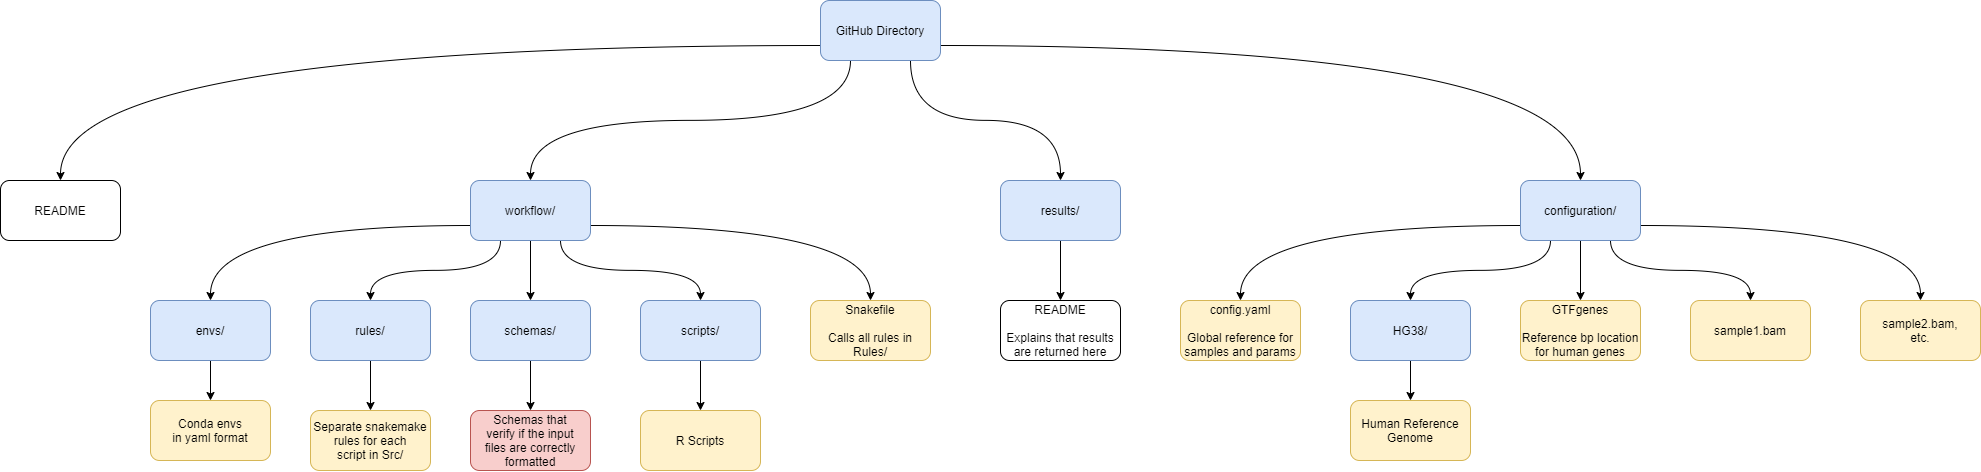

The diagram above was exported from draw.io. Its source (the exported page's mxGraphModel, read from the mxfile embedded in the PNG):
<mxGraphModel dx="4666" dy="1657" grid="1" gridSize="10" guides="1" tooltips="1" connect="1" arrows="1" fold="1" page="1" pageScale="1" pageWidth="850" pageHeight="1100" math="0" shadow="0">
  <root>
    <mxCell id="0" />
    <mxCell id="1" parent="0" />
    <mxCell id="_qQLWZeWCE7__8--aSRF-4" style="edgeStyle=orthogonalEdgeStyle;curved=1;orthogonalLoop=1;jettySize=auto;html=1;exitX=0.25;exitY=1;exitDx=0;exitDy=0;entryX=0.5;entryY=0;entryDx=0;entryDy=0;" edge="1" parent="1" source="ZnQ_d1nnyhPkqziF58Yf-1" target="ZnQ_d1nnyhPkqziF58Yf-21">
      <mxGeometry relative="1" as="geometry" />
    </mxCell>
    <mxCell id="_qQLWZeWCE7__8--aSRF-19" style="edgeStyle=orthogonalEdgeStyle;curved=1;orthogonalLoop=1;jettySize=auto;html=1;exitX=0.75;exitY=1;exitDx=0;exitDy=0;entryX=0.5;entryY=0;entryDx=0;entryDy=0;" edge="1" parent="1" source="ZnQ_d1nnyhPkqziF58Yf-1" target="ZnQ_d1nnyhPkqziF58Yf-17">
      <mxGeometry relative="1" as="geometry" />
    </mxCell>
    <mxCell id="_qQLWZeWCE7__8--aSRF-20" style="edgeStyle=orthogonalEdgeStyle;curved=1;orthogonalLoop=1;jettySize=auto;html=1;exitX=0;exitY=0.75;exitDx=0;exitDy=0;entryX=0.5;entryY=0;entryDx=0;entryDy=0;" edge="1" parent="1" source="ZnQ_d1nnyhPkqziF58Yf-1" target="ZnQ_d1nnyhPkqziF58Yf-38">
      <mxGeometry relative="1" as="geometry" />
    </mxCell>
    <mxCell id="_qQLWZeWCE7__8--aSRF-22" style="edgeStyle=orthogonalEdgeStyle;curved=1;orthogonalLoop=1;jettySize=auto;html=1;exitX=1;exitY=0.75;exitDx=0;exitDy=0;entryX=0.5;entryY=0;entryDx=0;entryDy=0;" edge="1" parent="1" source="ZnQ_d1nnyhPkqziF58Yf-1" target="ZnQ_d1nnyhPkqziF58Yf-2">
      <mxGeometry relative="1" as="geometry" />
    </mxCell>
    <mxCell id="ZnQ_d1nnyhPkqziF58Yf-1" value="GitHub Directory" style="rounded=1;whiteSpace=wrap;html=1;fillColor=#dae8fc;strokeColor=#6c8ebf;" parent="1" vertex="1">
      <mxGeometry x="-490" y="410" width="120" height="60" as="geometry" />
    </mxCell>
    <mxCell id="_qQLWZeWCE7__8--aSRF-24" style="edgeStyle=orthogonalEdgeStyle;curved=1;orthogonalLoop=1;jettySize=auto;html=1;exitX=0;exitY=0.75;exitDx=0;exitDy=0;entryX=0.5;entryY=0;entryDx=0;entryDy=0;" edge="1" parent="1" source="ZnQ_d1nnyhPkqziF58Yf-2" target="ZnQ_d1nnyhPkqziF58Yf-4">
      <mxGeometry relative="1" as="geometry" />
    </mxCell>
    <mxCell id="_qQLWZeWCE7__8--aSRF-27" style="edgeStyle=orthogonalEdgeStyle;curved=1;orthogonalLoop=1;jettySize=auto;html=1;exitX=0.25;exitY=1;exitDx=0;exitDy=0;entryX=0.5;entryY=0;entryDx=0;entryDy=0;" edge="1" parent="1" source="ZnQ_d1nnyhPkqziF58Yf-2" target="ZnQ_d1nnyhPkqziF58Yf-10">
      <mxGeometry relative="1" as="geometry" />
    </mxCell>
    <mxCell id="_qQLWZeWCE7__8--aSRF-28" style="edgeStyle=orthogonalEdgeStyle;curved=1;orthogonalLoop=1;jettySize=auto;html=1;exitX=0.5;exitY=1;exitDx=0;exitDy=0;entryX=0.5;entryY=0;entryDx=0;entryDy=0;" edge="1" parent="1" source="ZnQ_d1nnyhPkqziF58Yf-2" target="ZnQ_d1nnyhPkqziF58Yf-11">
      <mxGeometry relative="1" as="geometry" />
    </mxCell>
    <mxCell id="_qQLWZeWCE7__8--aSRF-30" style="edgeStyle=orthogonalEdgeStyle;curved=1;orthogonalLoop=1;jettySize=auto;html=1;exitX=0.75;exitY=1;exitDx=0;exitDy=0;entryX=0.5;entryY=0;entryDx=0;entryDy=0;" edge="1" parent="1" source="ZnQ_d1nnyhPkqziF58Yf-2" target="ZnQ_d1nnyhPkqziF58Yf-5">
      <mxGeometry relative="1" as="geometry" />
    </mxCell>
    <mxCell id="_qQLWZeWCE7__8--aSRF-31" style="edgeStyle=orthogonalEdgeStyle;curved=1;orthogonalLoop=1;jettySize=auto;html=1;exitX=1;exitY=0.75;exitDx=0;exitDy=0;entryX=0.5;entryY=0;entryDx=0;entryDy=0;" edge="1" parent="1" source="ZnQ_d1nnyhPkqziF58Yf-2" target="ZnQ_d1nnyhPkqziF58Yf-6">
      <mxGeometry relative="1" as="geometry" />
    </mxCell>
    <mxCell id="ZnQ_d1nnyhPkqziF58Yf-2" value="configuration/" style="rounded=1;whiteSpace=wrap;html=1;fillColor=#dae8fc;strokeColor=#6c8ebf;" parent="1" vertex="1">
      <mxGeometry x="210" y="590" width="120" height="60" as="geometry" />
    </mxCell>
    <mxCell id="ZnQ_d1nnyhPkqziF58Yf-4" value="config.yaml&lt;br&gt;&lt;br&gt;Global reference for&lt;br&gt;samples and params" style="rounded=1;whiteSpace=wrap;html=1;fillColor=#fff2cc;strokeColor=#d6b656;" parent="1" vertex="1">
      <mxGeometry x="-130" y="710" width="120" height="60" as="geometry" />
    </mxCell>
    <mxCell id="ZnQ_d1nnyhPkqziF58Yf-5" value="sample1.bam" style="rounded=1;whiteSpace=wrap;html=1;fillColor=#fff2cc;strokeColor=#d6b656;" parent="1" vertex="1">
      <mxGeometry x="380" y="710" width="120" height="60" as="geometry" />
    </mxCell>
    <mxCell id="ZnQ_d1nnyhPkqziF58Yf-6" value="sample2.bam,&lt;br&gt;etc." style="rounded=1;whiteSpace=wrap;html=1;fillColor=#fff2cc;strokeColor=#d6b656;" parent="1" vertex="1">
      <mxGeometry x="550" y="710" width="120" height="60" as="geometry" />
    </mxCell>
    <mxCell id="_qQLWZeWCE7__8--aSRF-25" style="edgeStyle=orthogonalEdgeStyle;curved=1;orthogonalLoop=1;jettySize=auto;html=1;exitX=0.5;exitY=1;exitDx=0;exitDy=0;entryX=0.5;entryY=0;entryDx=0;entryDy=0;" edge="1" parent="1" source="ZnQ_d1nnyhPkqziF58Yf-10" target="ZnQ_d1nnyhPkqziF58Yf-51">
      <mxGeometry relative="1" as="geometry" />
    </mxCell>
    <mxCell id="ZnQ_d1nnyhPkqziF58Yf-10" value="HG38/" style="rounded=1;whiteSpace=wrap;html=1;fillColor=#dae8fc;strokeColor=#6c8ebf;" parent="1" vertex="1">
      <mxGeometry x="40" y="710" width="120" height="60" as="geometry" />
    </mxCell>
    <mxCell id="ZnQ_d1nnyhPkqziF58Yf-11" value="GTFgenes&lt;br&gt;&lt;br&gt;Reference bp location&lt;br&gt;for human genes" style="rounded=1;whiteSpace=wrap;html=1;fillColor=#fff2cc;strokeColor=#d6b656;" parent="1" vertex="1">
      <mxGeometry x="210" y="710" width="120" height="60" as="geometry" />
    </mxCell>
    <mxCell id="_qQLWZeWCE7__8--aSRF-21" style="edgeStyle=orthogonalEdgeStyle;curved=1;orthogonalLoop=1;jettySize=auto;html=1;exitX=0.5;exitY=1;exitDx=0;exitDy=0;entryX=0.5;entryY=0;entryDx=0;entryDy=0;" edge="1" parent="1" source="ZnQ_d1nnyhPkqziF58Yf-17" target="ZnQ_d1nnyhPkqziF58Yf-18">
      <mxGeometry relative="1" as="geometry" />
    </mxCell>
    <mxCell id="ZnQ_d1nnyhPkqziF58Yf-17" value="results/" style="rounded=1;whiteSpace=wrap;html=1;fillColor=#dae8fc;strokeColor=#6c8ebf;" parent="1" vertex="1">
      <mxGeometry x="-310" y="590" width="120" height="60" as="geometry" />
    </mxCell>
    <mxCell id="ZnQ_d1nnyhPkqziF58Yf-18" value="README&lt;br&gt;&lt;br&gt;Explains that results are returned here" style="rounded=1;whiteSpace=wrap;html=1;" parent="1" vertex="1">
      <mxGeometry x="-310" y="710" width="120" height="60" as="geometry" />
    </mxCell>
    <mxCell id="_qQLWZeWCE7__8--aSRF-14" style="edgeStyle=orthogonalEdgeStyle;curved=1;orthogonalLoop=1;jettySize=auto;html=1;exitX=0.25;exitY=1;exitDx=0;exitDy=0;entryX=0.5;entryY=0;entryDx=0;entryDy=0;" edge="1" parent="1" source="ZnQ_d1nnyhPkqziF58Yf-21" target="ZnQ_d1nnyhPkqziF58Yf-27">
      <mxGeometry relative="1" as="geometry" />
    </mxCell>
    <mxCell id="_qQLWZeWCE7__8--aSRF-15" style="edgeStyle=orthogonalEdgeStyle;curved=1;orthogonalLoop=1;jettySize=auto;html=1;exitX=0.5;exitY=1;exitDx=0;exitDy=0;" edge="1" parent="1" source="ZnQ_d1nnyhPkqziF58Yf-21" target="ZnQ_d1nnyhPkqziF58Yf-25">
      <mxGeometry relative="1" as="geometry" />
    </mxCell>
    <mxCell id="_qQLWZeWCE7__8--aSRF-16" style="edgeStyle=orthogonalEdgeStyle;curved=1;orthogonalLoop=1;jettySize=auto;html=1;exitX=0;exitY=0.75;exitDx=0;exitDy=0;entryX=0.5;entryY=0;entryDx=0;entryDy=0;" edge="1" parent="1" source="ZnQ_d1nnyhPkqziF58Yf-21" target="ZnQ_d1nnyhPkqziF58Yf-26">
      <mxGeometry relative="1" as="geometry" />
    </mxCell>
    <mxCell id="_qQLWZeWCE7__8--aSRF-17" style="edgeStyle=orthogonalEdgeStyle;curved=1;orthogonalLoop=1;jettySize=auto;html=1;exitX=1;exitY=0.75;exitDx=0;exitDy=0;entryX=0.5;entryY=0;entryDx=0;entryDy=0;" edge="1" parent="1" source="ZnQ_d1nnyhPkqziF58Yf-21" target="ZnQ_d1nnyhPkqziF58Yf-29">
      <mxGeometry relative="1" as="geometry" />
    </mxCell>
    <mxCell id="_qQLWZeWCE7__8--aSRF-18" style="edgeStyle=orthogonalEdgeStyle;curved=1;orthogonalLoop=1;jettySize=auto;html=1;exitX=0.75;exitY=1;exitDx=0;exitDy=0;entryX=0.5;entryY=0;entryDx=0;entryDy=0;" edge="1" parent="1" source="ZnQ_d1nnyhPkqziF58Yf-21" target="ZnQ_d1nnyhPkqziF58Yf-28">
      <mxGeometry relative="1" as="geometry" />
    </mxCell>
    <mxCell id="ZnQ_d1nnyhPkqziF58Yf-21" value="workflow/" style="rounded=1;whiteSpace=wrap;html=1;fillColor=#dae8fc;strokeColor=#6c8ebf;" parent="1" vertex="1">
      <mxGeometry x="-840" y="590" width="120" height="60" as="geometry" />
    </mxCell>
    <mxCell id="_qQLWZeWCE7__8--aSRF-10" style="edgeStyle=orthogonalEdgeStyle;curved=1;orthogonalLoop=1;jettySize=auto;html=1;exitX=0.5;exitY=1;exitDx=0;exitDy=0;entryX=0.5;entryY=0;entryDx=0;entryDy=0;" edge="1" parent="1" source="ZnQ_d1nnyhPkqziF58Yf-25" target="ZnQ_d1nnyhPkqziF58Yf-49">
      <mxGeometry relative="1" as="geometry" />
    </mxCell>
    <mxCell id="ZnQ_d1nnyhPkqziF58Yf-25" value="schemas/" style="rounded=1;whiteSpace=wrap;html=1;fillColor=#dae8fc;strokeColor=#6c8ebf;" parent="1" vertex="1">
      <mxGeometry x="-840" y="710" width="120" height="60" as="geometry" />
    </mxCell>
    <mxCell id="_qQLWZeWCE7__8--aSRF-6" style="edgeStyle=orthogonalEdgeStyle;curved=1;orthogonalLoop=1;jettySize=auto;html=1;exitX=0.5;exitY=1;exitDx=0;exitDy=0;entryX=0.5;entryY=0;entryDx=0;entryDy=0;" edge="1" parent="1" source="ZnQ_d1nnyhPkqziF58Yf-26" target="ZnQ_d1nnyhPkqziF58Yf-43">
      <mxGeometry relative="1" as="geometry" />
    </mxCell>
    <mxCell id="ZnQ_d1nnyhPkqziF58Yf-26" value="envs/" style="rounded=1;whiteSpace=wrap;html=1;fillColor=#dae8fc;strokeColor=#6c8ebf;" parent="1" vertex="1">
      <mxGeometry x="-1160" y="710" width="120" height="60" as="geometry" />
    </mxCell>
    <mxCell id="_qQLWZeWCE7__8--aSRF-8" style="edgeStyle=orthogonalEdgeStyle;curved=1;orthogonalLoop=1;jettySize=auto;html=1;exitX=0.5;exitY=1;exitDx=0;exitDy=0;entryX=0.5;entryY=0;entryDx=0;entryDy=0;" edge="1" parent="1" source="ZnQ_d1nnyhPkqziF58Yf-27" target="ZnQ_d1nnyhPkqziF58Yf-45">
      <mxGeometry relative="1" as="geometry" />
    </mxCell>
    <mxCell id="ZnQ_d1nnyhPkqziF58Yf-27" value="rules/" style="rounded=1;whiteSpace=wrap;html=1;fillColor=#dae8fc;strokeColor=#6c8ebf;" parent="1" vertex="1">
      <mxGeometry x="-1000" y="710" width="120" height="60" as="geometry" />
    </mxCell>
    <mxCell id="_qQLWZeWCE7__8--aSRF-12" style="edgeStyle=orthogonalEdgeStyle;curved=1;orthogonalLoop=1;jettySize=auto;html=1;exitX=0.5;exitY=1;exitDx=0;exitDy=0;entryX=0.5;entryY=0;entryDx=0;entryDy=0;" edge="1" parent="1" source="ZnQ_d1nnyhPkqziF58Yf-28" target="ZnQ_d1nnyhPkqziF58Yf-47">
      <mxGeometry relative="1" as="geometry" />
    </mxCell>
    <mxCell id="ZnQ_d1nnyhPkqziF58Yf-28" value="scripts/" style="rounded=1;whiteSpace=wrap;html=1;fillColor=#dae8fc;strokeColor=#6c8ebf;" parent="1" vertex="1">
      <mxGeometry x="-670" y="710" width="120" height="60" as="geometry" />
    </mxCell>
    <mxCell id="ZnQ_d1nnyhPkqziF58Yf-29" value="Snakefile&lt;br&gt;&lt;br&gt;Calls all rules in&lt;br&gt;Rules/" style="rounded=1;whiteSpace=wrap;html=1;fillColor=#fff2cc;strokeColor=#d6b656;" parent="1" vertex="1">
      <mxGeometry x="-500" y="710" width="120" height="60" as="geometry" />
    </mxCell>
    <mxCell id="ZnQ_d1nnyhPkqziF58Yf-38" value="README" style="rounded=1;whiteSpace=wrap;html=1;" parent="1" vertex="1">
      <mxGeometry x="-1310" y="590" width="120" height="60" as="geometry" />
    </mxCell>
    <mxCell id="ZnQ_d1nnyhPkqziF58Yf-43" value="Conda envs&lt;br&gt;in yaml format" style="rounded=1;whiteSpace=wrap;html=1;fillColor=#fff2cc;strokeColor=#d6b656;" parent="1" vertex="1">
      <mxGeometry x="-1160" y="810" width="120" height="60" as="geometry" />
    </mxCell>
    <mxCell id="ZnQ_d1nnyhPkqziF58Yf-45" value="Separate snakemake&lt;br&gt;rules for each&lt;br&gt;script in Src/" style="rounded=1;whiteSpace=wrap;html=1;fillColor=#fff2cc;strokeColor=#d6b656;" parent="1" vertex="1">
      <mxGeometry x="-1000" y="820" width="120" height="60" as="geometry" />
    </mxCell>
    <mxCell id="ZnQ_d1nnyhPkqziF58Yf-47" value="R Scripts" style="rounded=1;whiteSpace=wrap;html=1;fillColor=#fff2cc;strokeColor=#d6b656;" parent="1" vertex="1">
      <mxGeometry x="-670" y="820" width="120" height="60" as="geometry" />
    </mxCell>
    <mxCell id="ZnQ_d1nnyhPkqziF58Yf-49" value="Schemas that&lt;br&gt;verify if the input&lt;br&gt;files are correctly&lt;br&gt;formatted" style="rounded=1;whiteSpace=wrap;html=1;fillColor=#f8cecc;strokeColor=#b85450;" parent="1" vertex="1">
      <mxGeometry x="-840" y="820" width="120" height="60" as="geometry" />
    </mxCell>
    <mxCell id="ZnQ_d1nnyhPkqziF58Yf-51" value="Human Reference&lt;br&gt;Genome" style="rounded=1;whiteSpace=wrap;html=1;fillColor=#fff2cc;strokeColor=#d6b656;" parent="1" vertex="1">
      <mxGeometry x="40" y="810" width="120" height="60" as="geometry" />
    </mxCell>
  </root>
</mxGraphModel>